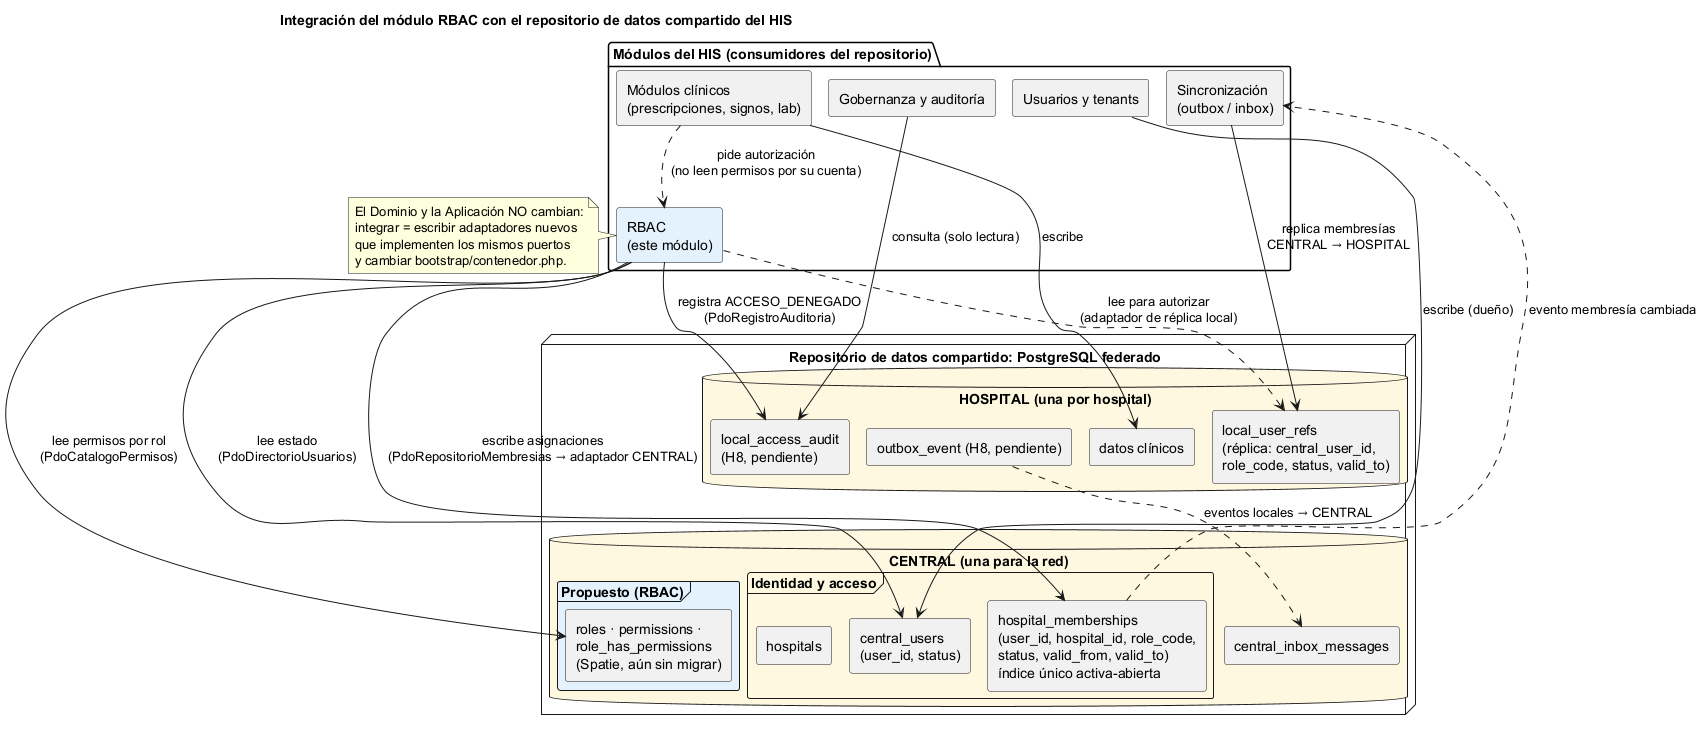

The diagram above was rendered by PlantUML. Its source (embedded in the PNG):
@startuml semana-04-repositorio-compartido
!pragma layout smetana
title Integración del módulo RBAC con el repositorio de datos compartido del HIS
skinparam componentStyle rectangle
skinparam database {
  BackgroundColor #FFF8E1
}

package "Módulos del HIS (consumidores del repositorio)" {
  [Usuarios y tenants] as USU
  [RBAC\n(este módulo)] as RBAC #E3F2FD
  [Módulos clínicos\n(prescripciones, signos, lab)] as CLI
  [Gobernanza y auditoría] as GOB
  [Sincronización\n(outbox / inbox)] as SYNC
}

node "Repositorio de datos compartido: PostgreSQL federado" {
  database "CENTRAL (una para la red)" as CENTRAL {
    frame "Identidad y acceso" {
      [central_users\n(user_id, status)] as CU
      [hospital_memberships\n(user_id, hospital_id, role_code,\nstatus, valid_from, valid_to)\níndice único activa-abierta] as HM
      [hospitals] as HOSP
    }
    frame "Propuesto (RBAC)" #E3F2FD {
      [roles · permissions ·\nrole_has_permissions\n(Spatie, aún sin migrar)] as CAT
    }
    [central_inbox_messages] as CIN
  }
  database "HOSPITAL (una por hospital)" as HOSPDB {
    [local_user_refs\n(réplica: central_user_id,\nrole_code, status, valid_to)] as LUR
    [local_access_audit\n(H8, pendiente)] as LAA
    [outbox_event (H8, pendiente)] as OUT
    [datos clínicos] as CLIN
  }
}

USU --> CU : escribe (dueño)
RBAC --> HM : escribe asignaciones\n(PdoRepositorioMembresias → adaptador CENTRAL)
RBAC --> CU : lee estado\n(PdoDirectorioUsuarios)
RBAC --> CAT : lee permisos por rol\n(PdoCatalogoPermisos)
RBAC ..> LUR : lee para autorizar\n(adaptador de réplica local)
RBAC --> LAA : registra ACCESO_DENEGADO\n(PdoRegistroAuditoria)
GOB --> LAA : consulta (solo lectura)
CLI --> CLIN : escribe
CLI ..> RBAC : pide autorización\n(no leen permisos por su cuenta)
SYNC --> LUR : replica membresías\nCENTRAL → HOSPITAL
HM ..> SYNC : evento membresía cambiada
OUT ..> CIN : eventos locales → CENTRAL

note right of RBAC
  El Dominio y la Aplicación NO cambian:
  integrar = escribir adaptadores nuevos
  que implementen los mismos puertos
  y cambiar bootstrap/contenedor.php.
end note
@enduml